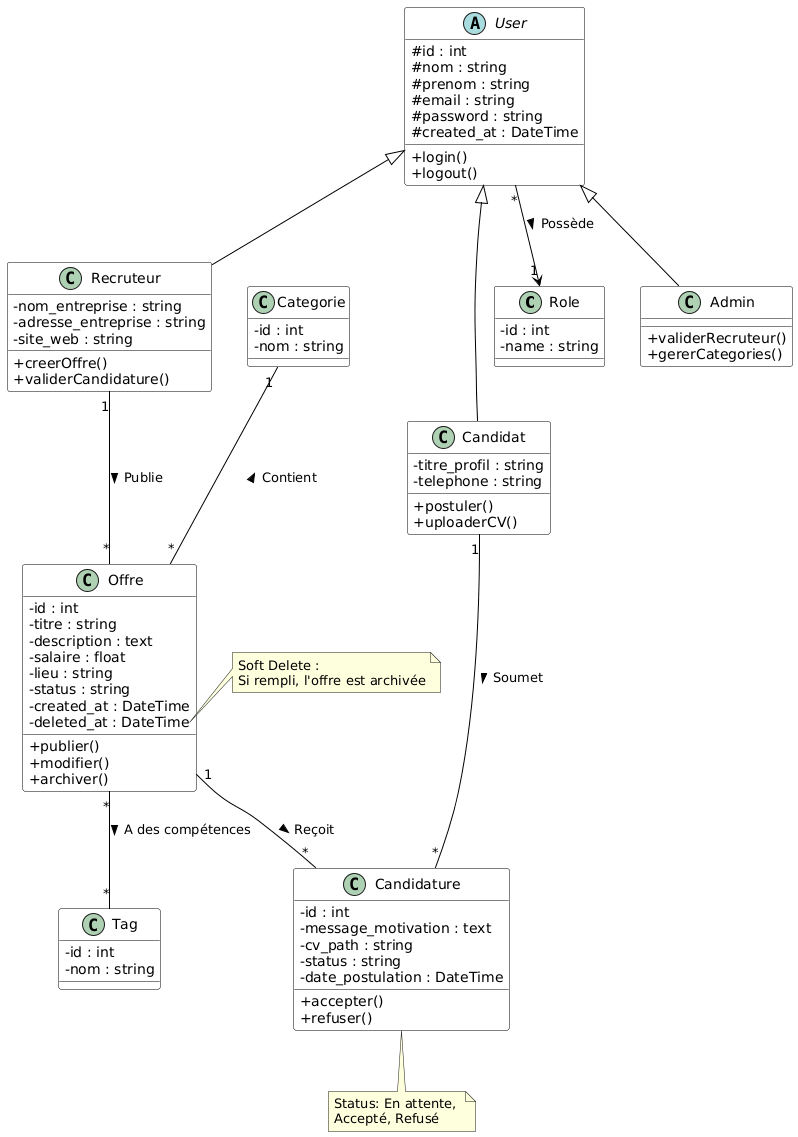

The diagram above was rendered by PlantUML. Its source (embedded in the PNG):
@startuml
' Configuration du style pour ressembler à un diagramme UML standard
skinparam classAttributeIconSize 0
skinparam class {
    BackgroundColor White
    ArrowColor Black
    BorderColor Black
}

' --- 1. GESTION DES RÔLES & USERS ---

class Role {
    - id : int
    - name : string
}

abstract class User {
    # id : int
    # nom : string
    # prenom : string
    # email : string
    # password : string
    # created_at : DateTime
    + login()
    + logout()
}

' Héritage
class Admin extends User {
    ' Les méthodes de gestion sont souvent dans les Controllers, 
    ' mais on peut les lister ici comme capacités.
    + validerRecruteur()
    + gererCategories()
}

class Recruteur extends User {
    - nom_entreprise : string
    - adresse_entreprise : string
    - site_web : string
    + creerOffre()
    + validerCandidature()
}

class Candidat extends User {
    - titre_profil : string
    - telephone : string
    + postuler()
    + uploaderCV()
}

' --- 2. GESTION DES OFFRES (JOB BOARD) ---

class Offre {
    - id : int
    - titre : string
    - description : text
    - salaire : float
    - lieu : string
    - status : string 
    - created_at : DateTime
    - deleted_at : DateTime
    + publier()
    + modifier()
    + archiver() 
}
note right of Offre::deleted_at
  Soft Delete : 
  Si rempli, l'offre est archivée
end note

class Categorie {
    - id : int
    - nom : string
}

class Tag {
    - id : int
    - nom : string
}

' --- 3. GESTION DES CANDIDATURES ---

class Candidature {
    - id : int
    - message_motivation : text
    - cv_path : string
    - status : string
    - date_postulation : DateTime
    + accepter()
    + refuser()
}
note bottom of Candidature
  Status: En attente, 
  Accepté, Refusé
end note

' --- 4. RELATIONS ---

' Un User a un Role
User "*" --> "1" Role : Possède >

' Le Recruteur publie des offres
Recruteur "1" -- "*" Offre : Publie >

' Une Offre appartient à une Catégorie
Categorie "1" -- "*" Offre : Contient <

' Relation Many-to-Many entre Offre et Tags
Offre "*" -- "*" Tag : A des compétences >

' Le cœur du système : La Candidature
' Elle lie un Candidat à une Offre
Candidat "1" -- "*" Candidature : Soumet >
Offre "1" -- "*" Candidature : Reçoit >
@enduml